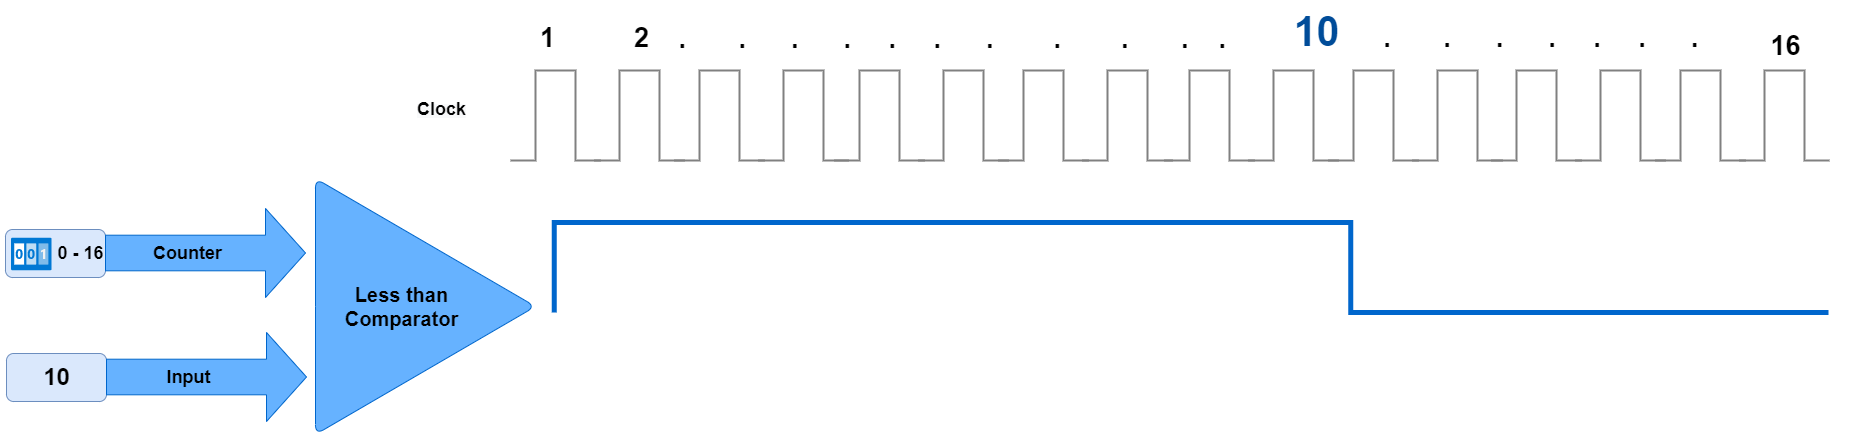

The diagram above was exported from draw.io. Its source (the exported page's mxGraphModel, read from the mxfile embedded in the PNG):
<mxGraphModel dx="2966" dy="1397" grid="0" gridSize="1" guides="1" tooltips="1" connect="1" arrows="1" fold="1" page="1" pageScale="1" pageWidth="2336" pageHeight="1654" math="0" shadow="0">
  <root>
    <mxCell id="0" />
    <mxCell id="1" parent="0" />
    <mxCell id="2" value="" style="rounded=1;whiteSpace=wrap;html=1;labelBackgroundColor=none;sketch=0;fontSize=18;strokeWidth=1;align=left;fillColor=#dae8fc;strokeColor=#6c8ebf;" vertex="1" parent="1">
      <mxGeometry x="491" y="251" width="100" height="48" as="geometry" />
    </mxCell>
    <mxCell id="3" value="&lt;div&gt;&lt;b&gt;&lt;font style=&quot;font-size: 20px&quot;&gt;Less&amp;nbsp;&lt;/font&gt;&lt;/b&gt;&lt;b&gt;&lt;font style=&quot;font-size: 20px&quot;&gt;than&lt;/font&gt;&lt;/b&gt;&lt;/div&gt;&lt;div&gt;&lt;b&gt;&lt;font style=&quot;font-size: 20px&quot;&gt;Comparator&lt;/font&gt;&lt;/b&gt;&lt;/div&gt;" style="triangle;whiteSpace=wrap;html=1;align=center;rounded=1;sketch=0;labelBackgroundColor=none;spacingTop=0;spacingLeft=-47;fillColor=#66B2FF;strokeColor=#0066CC;" vertex="1" parent="1">
      <mxGeometry x="801" y="200" width="220" height="256" as="geometry" />
    </mxCell>
    <mxCell id="4" value="" style="pointerEvents=1;verticalLabelPosition=bottom;shadow=0;dashed=0;align=center;html=1;verticalAlign=top;shape=mxgraph.electrical.waveforms.pulse_1;rounded=0;strokeWidth=2;fillColor=#FFFFFF;strokeColor=#808080;" vertex="1" parent="1">
      <mxGeometry x="996" y="92" width="90" height="90" as="geometry" />
    </mxCell>
    <mxCell id="5" value="" style="pointerEvents=1;verticalLabelPosition=bottom;shadow=0;dashed=0;align=center;html=1;verticalAlign=top;shape=mxgraph.electrical.waveforms.pulse_1;rounded=0;strokeWidth=2;fillColor=#FFFFFF;strokeColor=#808080;" vertex="1" parent="1">
      <mxGeometry x="1080" y="92" width="90" height="90" as="geometry" />
    </mxCell>
    <mxCell id="6" value="" style="pointerEvents=1;verticalLabelPosition=bottom;shadow=0;dashed=0;align=center;html=1;verticalAlign=top;shape=mxgraph.electrical.waveforms.pulse_1;rounded=0;strokeWidth=2;fillColor=#FFFFFF;strokeColor=#808080;" vertex="1" parent="1">
      <mxGeometry x="1160" y="92" width="90" height="90" as="geometry" />
    </mxCell>
    <mxCell id="7" value="" style="pointerEvents=1;verticalLabelPosition=bottom;shadow=0;dashed=0;align=center;html=1;verticalAlign=top;shape=mxgraph.electrical.waveforms.pulse_1;rounded=0;strokeWidth=2;fillColor=#FFFFFF;strokeColor=#808080;" vertex="1" parent="1">
      <mxGeometry x="1244" y="92" width="90" height="90" as="geometry" />
    </mxCell>
    <mxCell id="8" value="" style="pointerEvents=1;verticalLabelPosition=bottom;shadow=0;dashed=0;align=center;html=1;verticalAlign=top;shape=mxgraph.electrical.waveforms.pulse_1;rounded=0;strokeWidth=2;fillColor=#FFFFFF;strokeColor=#808080;" vertex="1" parent="1">
      <mxGeometry x="1320" y="92" width="90" height="90" as="geometry" />
    </mxCell>
    <mxCell id="9" value="" style="pointerEvents=1;verticalLabelPosition=bottom;shadow=0;dashed=0;align=center;html=1;verticalAlign=top;shape=mxgraph.electrical.waveforms.pulse_1;rounded=0;strokeWidth=2;fillColor=#FFFFFF;strokeColor=#808080;" vertex="1" parent="1">
      <mxGeometry x="1404" y="92" width="90" height="90" as="geometry" />
    </mxCell>
    <mxCell id="10" value="" style="pointerEvents=1;verticalLabelPosition=bottom;shadow=0;dashed=0;align=center;html=1;verticalAlign=top;shape=mxgraph.electrical.waveforms.pulse_1;rounded=0;strokeWidth=2;fillColor=#FFFFFF;strokeColor=#808080;" vertex="1" parent="1">
      <mxGeometry x="1484" y="92" width="90" height="90" as="geometry" />
    </mxCell>
    <mxCell id="11" value="" style="pointerEvents=1;verticalLabelPosition=bottom;shadow=0;dashed=0;align=center;html=1;verticalAlign=top;shape=mxgraph.electrical.waveforms.pulse_1;rounded=0;strokeWidth=2;fillColor=#FFFFFF;strokeColor=#808080;" vertex="1" parent="1">
      <mxGeometry x="1568" y="92" width="90" height="90" as="geometry" />
    </mxCell>
    <mxCell id="12" value="" style="pointerEvents=1;verticalLabelPosition=bottom;shadow=0;dashed=0;align=center;html=1;verticalAlign=top;shape=mxgraph.electrical.waveforms.pulse_1;rounded=0;strokeWidth=2;fillColor=#FFFFFF;strokeColor=#808080;" vertex="1" parent="1">
      <mxGeometry x="1650" y="92" width="90" height="90" as="geometry" />
    </mxCell>
    <mxCell id="13" value="" style="pointerEvents=1;verticalLabelPosition=bottom;shadow=0;dashed=0;align=center;html=1;verticalAlign=top;shape=mxgraph.electrical.waveforms.pulse_1;rounded=0;strokeWidth=2;fillColor=#FFFFFF;strokeColor=#808080;" vertex="1" parent="1">
      <mxGeometry x="1734" y="92" width="90" height="90" as="geometry" />
    </mxCell>
    <mxCell id="14" value="" style="pointerEvents=1;verticalLabelPosition=bottom;shadow=0;dashed=0;align=center;html=1;verticalAlign=top;shape=mxgraph.electrical.waveforms.pulse_1;rounded=0;strokeWidth=2;fillColor=#FFFFFF;strokeColor=#808080;" vertex="1" parent="1">
      <mxGeometry x="1814" y="92" width="90" height="90" as="geometry" />
    </mxCell>
    <mxCell id="15" value="" style="pointerEvents=1;verticalLabelPosition=bottom;shadow=0;dashed=0;align=center;html=1;verticalAlign=top;shape=mxgraph.electrical.waveforms.pulse_1;rounded=0;strokeWidth=2;fillColor=#FFFFFF;strokeColor=#808080;" vertex="1" parent="1">
      <mxGeometry x="1898" y="92" width="90" height="90" as="geometry" />
    </mxCell>
    <mxCell id="16" value="" style="pointerEvents=1;verticalLabelPosition=bottom;shadow=0;dashed=0;align=center;html=1;verticalAlign=top;shape=mxgraph.electrical.waveforms.pulse_1;rounded=0;strokeWidth=2;fillColor=#FFFFFF;strokeColor=#808080;" vertex="1" parent="1">
      <mxGeometry x="1977" y="92" width="90" height="90" as="geometry" />
    </mxCell>
    <mxCell id="17" value="" style="pointerEvents=1;verticalLabelPosition=bottom;shadow=0;dashed=0;align=center;html=1;verticalAlign=top;shape=mxgraph.electrical.waveforms.pulse_1;rounded=0;strokeWidth=2;fillColor=#FFFFFF;strokeColor=#808080;" vertex="1" parent="1">
      <mxGeometry x="2061" y="92" width="90" height="90" as="geometry" />
    </mxCell>
    <mxCell id="18" value="" style="pointerEvents=1;verticalLabelPosition=bottom;shadow=0;dashed=0;align=center;html=1;verticalAlign=top;shape=mxgraph.electrical.waveforms.pulse_1;rounded=0;strokeWidth=2;fillColor=#FFFFFF;strokeColor=#808080;" vertex="1" parent="1">
      <mxGeometry x="2141" y="92" width="90" height="90" as="geometry" />
    </mxCell>
    <mxCell id="19" value="" style="pointerEvents=1;verticalLabelPosition=bottom;shadow=0;dashed=0;align=center;html=1;verticalAlign=top;shape=mxgraph.electrical.waveforms.pulse_1;rounded=0;strokeWidth=2;fillColor=#FFFFFF;strokeColor=#808080;" vertex="1" parent="1">
      <mxGeometry x="2225" y="92" width="90" height="90" as="geometry" />
    </mxCell>
    <mxCell id="20" value="" style="aspect=fixed;html=1;points=[];align=center;image;fontSize=12;image=img/lib/azure2/general/Counter.svg;rounded=1;labelBackgroundColor=none;sketch=0;strokeWidth=1;" vertex="1" parent="1">
      <mxGeometry x="497" y="259.5" width="40.61" height="33" as="geometry" />
    </mxCell>
    <mxCell id="21" value="&lt;b&gt;0 - 16&lt;/b&gt;" style="text;html=1;align=center;verticalAlign=middle;resizable=0;points=[];autosize=1;strokeColor=none;fillColor=none;fontSize=18;" vertex="1" parent="1">
      <mxGeometry x="537" y="261.5" width="57" height="27" as="geometry" />
    </mxCell>
    <mxCell id="22" value="&lt;b style=&quot;font-size: 12px&quot;&gt;&lt;font style=&quot;font-size: 18px&quot;&gt;Counter&lt;/font&gt;&lt;/b&gt;" style="html=1;shadow=0;dashed=0;align=center;verticalAlign=middle;shape=mxgraph.arrows2.arrow;dy=0.6;dx=40;notch=0;rounded=1;labelBackgroundColor=none;sketch=0;fontSize=18;strokeWidth=1;spacingLeft=-36;fillColor=#66B2FF;strokeColor=#0066CC;" vertex="1" parent="1">
      <mxGeometry x="591" y="230" width="200" height="89" as="geometry" />
    </mxCell>
    <mxCell id="23" value="1" style="text;html=1;align=center;verticalAlign=middle;resizable=0;points=[];autosize=1;strokeColor=none;fillColor=none;fontSize=27;fontStyle=1" vertex="1" parent="1">
      <mxGeometry x="1020" y="41" width="26" height="37" as="geometry" />
    </mxCell>
    <mxCell id="24" value="2" style="text;html=1;align=center;verticalAlign=middle;resizable=0;points=[];autosize=1;strokeColor=none;fillColor=none;fontSize=27;fontStyle=1" vertex="1" parent="1">
      <mxGeometry x="1114" y="41" width="26" height="37" as="geometry" />
    </mxCell>
    <mxCell id="25" value=".&amp;nbsp; &amp;nbsp; &amp;nbsp; &amp;nbsp;.&amp;nbsp; &amp;nbsp; &amp;nbsp; .&amp;nbsp; &amp;nbsp; &amp;nbsp; .&amp;nbsp; &amp;nbsp; &amp;nbsp;.&amp;nbsp; &amp;nbsp; &amp;nbsp;.&amp;nbsp; &amp;nbsp; &amp;nbsp; .&amp;nbsp; &amp;nbsp; &amp;nbsp; &amp;nbsp; .&amp;nbsp; &amp;nbsp; &amp;nbsp; &amp;nbsp; .&amp;nbsp; &amp;nbsp; &amp;nbsp; &amp;nbsp;.&amp;nbsp; &amp;nbsp; .&amp;nbsp; &amp;nbsp;" style="text;html=1;align=center;verticalAlign=middle;resizable=0;points=[];autosize=1;strokeColor=none;fillColor=none;fontSize=27;fontStyle=1" vertex="1" parent="1">
      <mxGeometry x="1158" y="42" width="581" height="37" as="geometry" />
    </mxCell>
    <mxCell id="26" value="10" style="text;html=1;align=center;verticalAlign=middle;resizable=0;points=[];autosize=1;strokeColor=none;fillColor=none;fontSize=41;fontStyle=1;fontColor=#004C99;" vertex="1" parent="1">
      <mxGeometry x="1773" y="27" width="57" height="54" as="geometry" />
    </mxCell>
    <mxCell id="27" value=".&amp;nbsp; &amp;nbsp; &amp;nbsp; &amp;nbsp;.&amp;nbsp; &amp;nbsp; &amp;nbsp; .&amp;nbsp; &amp;nbsp; &amp;nbsp; .&amp;nbsp; &amp;nbsp; &amp;nbsp;.&amp;nbsp; &amp;nbsp; &amp;nbsp;.&amp;nbsp; &amp;nbsp; &amp;nbsp; .&amp;nbsp;" style="text;html=1;align=center;verticalAlign=middle;resizable=0;points=[];autosize=1;strokeColor=none;fillColor=none;fontSize=27;fontStyle=1" vertex="1" parent="1">
      <mxGeometry x="1863" y="41" width="333" height="37" as="geometry" />
    </mxCell>
    <mxCell id="28" value="16" style="text;html=1;align=center;verticalAlign=middle;resizable=0;points=[];autosize=1;strokeColor=none;fillColor=none;fontSize=27;fontStyle=1" vertex="1" parent="1">
      <mxGeometry x="2250" y="49" width="41" height="37" as="geometry" />
    </mxCell>
    <mxCell id="29" value="&lt;b style=&quot;color: rgb(0 , 0 , 0) ; font-family: &amp;#34;helvetica&amp;#34; ; font-style: normal ; letter-spacing: normal ; text-align: center ; text-indent: 0px ; text-transform: none ; word-spacing: 0px ; background-color: rgb(248 , 249 , 250) ; font-size: 12px&quot;&gt;&lt;font style=&quot;font-size: 18px&quot;&gt;Clock&lt;br&gt;&lt;br&gt;&lt;/font&gt;&lt;/b&gt;" style="text;whiteSpace=wrap;html=1;fontSize=27;" vertex="1" parent="1">
      <mxGeometry x="901" y="105" width="81" height="44" as="geometry" />
    </mxCell>
    <mxCell id="30" value="" style="rounded=1;whiteSpace=wrap;html=1;labelBackgroundColor=none;sketch=0;fontSize=18;strokeWidth=1;align=left;fillColor=#dae8fc;strokeColor=#6c8ebf;" vertex="1" parent="1">
      <mxGeometry x="492" y="375" width="100" height="48" as="geometry" />
    </mxCell>
    <mxCell id="31" value="&lt;b style=&quot;font-size: 12px&quot;&gt;&lt;font style=&quot;font-size: 18px&quot;&gt;Input&lt;/font&gt;&lt;/b&gt;" style="html=1;shadow=0;dashed=0;align=center;verticalAlign=middle;shape=mxgraph.arrows2.arrow;dy=0.6;dx=40;notch=0;rounded=1;labelBackgroundColor=none;sketch=0;fontSize=18;strokeWidth=1;spacingLeft=-36;fillColor=#66B2FF;strokeColor=#0066CC;" vertex="1" parent="1">
      <mxGeometry x="592" y="354" width="200" height="89" as="geometry" />
    </mxCell>
    <mxCell id="32" value="&lt;b&gt;&lt;font style=&quot;font-size: 24px&quot;&gt;10&lt;/font&gt;&lt;/b&gt;" style="text;html=1;align=center;verticalAlign=middle;resizable=0;points=[];autosize=1;strokeColor=none;fillColor=none;fontSize=18;" vertex="1" parent="1">
      <mxGeometry x="523.5" y="383.5" width="37" height="30" as="geometry" />
    </mxCell>
    <mxCell id="33" value="" style="pointerEvents=1;verticalLabelPosition=bottom;shadow=0;dashed=0;align=center;html=1;verticalAlign=top;shape=stencil(tZJBDsIgEEVPw75CNHZpUNdegVK0pC00QFu9vcDYxLZqYqMJG97P/D+TGUSoLVgjEE6YbQR3iOwRxh0zkmWVx9grBcA0ga9itQByaisbSlcgWGd0KXqZu0eFVIUw0oHaP7uQA0p2HoZHKNdK+WyplY3sONEzxsuL0a3KR8IgNywEzoRBrnUXmrxCPl5DO7fxUNPQsUUl1V8tFjhsfu2wZIxt+oUFoZ7PdhXpmwUTetZGfNg8XNzLm/FkVhwp3HsEdw==);rounded=1;labelBackgroundColor=none;sketch=0;fontSize=41;fontColor=#004C99;strokeColor=#0066CC;strokeWidth=5;fillColor=#66B2FF;" vertex="1" parent="1">
      <mxGeometry x="542" y="244" width="1792" height="90" as="geometry" />
    </mxCell>
  </root>
</mxGraphModel>